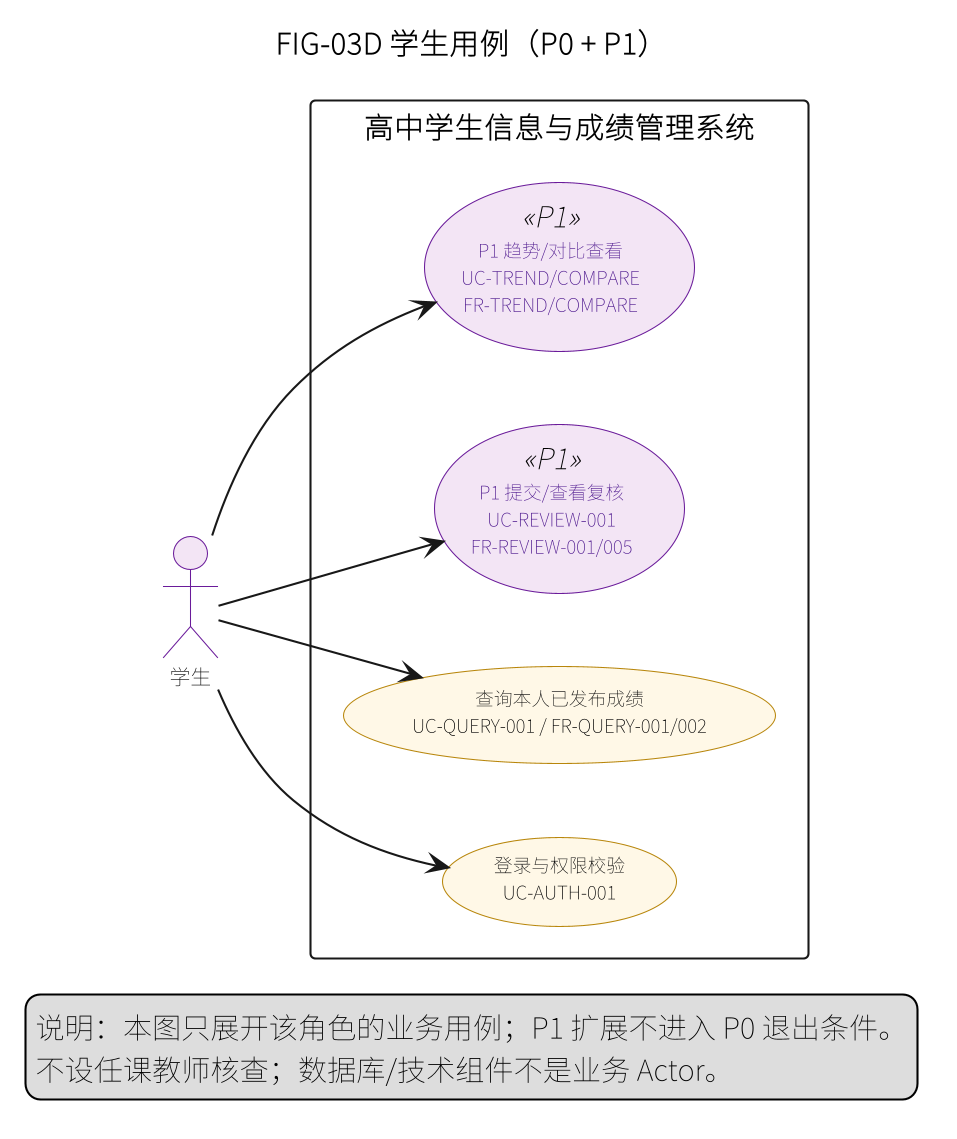

The diagram above was rendered by PlantUML. Its source (embedded in the PNG):
@startuml
left to right direction
skinparam defaultFontName "Noto Sans CJK SC"
skinparam dpi 200
skinparam shadowing false
skinparam usecase {
  BackgroundColor #FFF8E7
  BorderColor #B8860B
  FontSize 9
}
skinparam actor {
  BackgroundColor #F3E5F5
  BorderColor #6A1B9A
  FontSize 10
}
skinparam usecase<<P1>> {
  BackgroundColor #F3E5F5
  BorderColor #6A1B9A
  FontColor #4A148C
}
title FIG-03D 学生用例（P0 + P1）
actor "学生" as ST
rectangle "高中学生信息与成绩管理系统" {
  usecase "登录与权限校验\nUC-AUTH-001" as U_LOGIN
  usecase "查询本人已发布成绩\nUC-QUERY-001 / FR-QUERY-001/002" as U_QUERY
  usecase "P1 提交/查看复核\nUC-REVIEW-001\nFR-REVIEW-001/005" as U_REVIEW <<P1>>
  usecase "P1 趋势/对比查看\nUC-TREND/COMPARE\nFR-TREND/COMPARE" as U_EXT <<P1>>
}
ST --> U_LOGIN
ST --> U_QUERY
ST --> U_REVIEW
ST --> U_EXT
legend bottom
  说明：本图只展开该角色的业务用例；P1 扩展不进入 P0 退出条件。
  不设任课教师核查；数据库/技术组件不是业务 Actor。
endlegend
@enduml